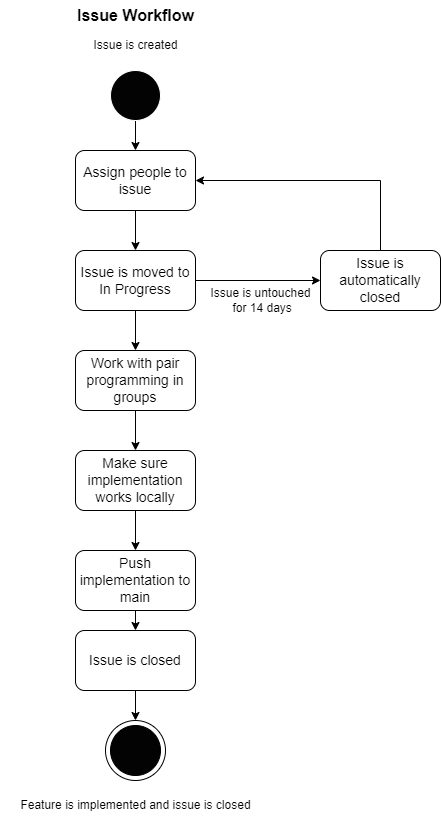

The diagram above was exported from draw.io. Its source (the exported page's mxGraphModel, read from the mxfile embedded in the PNG):
<mxGraphModel dx="1434" dy="780" grid="1" gridSize="10" guides="1" tooltips="1" connect="1" arrows="1" fold="1" page="1" pageScale="1" pageWidth="850" pageHeight="1100" math="0" shadow="0">
  <root>
    <mxCell id="0" />
    <mxCell id="1" parent="0" />
    <mxCell id="uHBoVGGR1vLqXRAqkohC-1" value="" style="ellipse;whiteSpace=wrap;html=1;aspect=fixed;strokeColor=#000000;fillColor=#FFFFFF;" vertex="1" parent="1">
      <mxGeometry x="210" y="730" width="60" height="60" as="geometry" />
    </mxCell>
    <mxCell id="5Bt3xrxk2xVdcH7t8Kcr-26" style="edgeStyle=orthogonalEdgeStyle;rounded=0;orthogonalLoop=1;jettySize=auto;html=1;exitX=0.5;exitY=1;exitDx=0;exitDy=0;entryX=0.5;entryY=0;entryDx=0;entryDy=0;" parent="1" source="5Bt3xrxk2xVdcH7t8Kcr-1" target="5Bt3xrxk2xVdcH7t8Kcr-4" edge="1">
      <mxGeometry relative="1" as="geometry" />
    </mxCell>
    <mxCell id="5Bt3xrxk2xVdcH7t8Kcr-1" value="" style="ellipse;whiteSpace=wrap;html=1;aspect=fixed;strokeColor=#FFFFFF;fillColor=#030303;" parent="1" vertex="1">
      <mxGeometry x="215" y="80" width="50" height="50" as="geometry" />
    </mxCell>
    <mxCell id="5Bt3xrxk2xVdcH7t8Kcr-2" value="&lt;b&gt;&lt;font style=&quot;font-size: 16px;&quot;&gt;Issue Workflow&lt;/font&gt;&lt;/b&gt;" style="text;html=1;align=center;verticalAlign=middle;resizable=0;points=[];autosize=1;strokeColor=none;fillColor=none;" parent="1" vertex="1">
      <mxGeometry x="170" y="10" width="140" height="30" as="geometry" />
    </mxCell>
    <mxCell id="5Bt3xrxk2xVdcH7t8Kcr-3" value="Issue is created" style="text;html=1;align=center;verticalAlign=middle;resizable=0;points=[];autosize=1;strokeColor=none;fillColor=none;" parent="1" vertex="1">
      <mxGeometry x="185" y="40" width="110" height="30" as="geometry" />
    </mxCell>
    <mxCell id="5Bt3xrxk2xVdcH7t8Kcr-15" style="edgeStyle=orthogonalEdgeStyle;rounded=0;orthogonalLoop=1;jettySize=auto;html=1;exitX=0.5;exitY=1;exitDx=0;exitDy=0;entryX=0.5;entryY=0;entryDx=0;entryDy=0;" parent="1" source="5Bt3xrxk2xVdcH7t8Kcr-4" target="5Bt3xrxk2xVdcH7t8Kcr-6" edge="1">
      <mxGeometry relative="1" as="geometry" />
    </mxCell>
    <mxCell id="5Bt3xrxk2xVdcH7t8Kcr-4" value="&lt;font style=&quot;font-size: 14px;&quot;&gt;Assign people to issue&lt;/font&gt;" style="rounded=1;whiteSpace=wrap;html=1;" parent="1" vertex="1">
      <mxGeometry x="180" y="160" width="120" height="60" as="geometry" />
    </mxCell>
    <mxCell id="5Bt3xrxk2xVdcH7t8Kcr-17" style="edgeStyle=orthogonalEdgeStyle;rounded=0;orthogonalLoop=1;jettySize=auto;html=1;exitX=0.5;exitY=1;exitDx=0;exitDy=0;entryX=0.5;entryY=0;entryDx=0;entryDy=0;" parent="1" source="5Bt3xrxk2xVdcH7t8Kcr-5" target="5Bt3xrxk2xVdcH7t8Kcr-7" edge="1">
      <mxGeometry relative="1" as="geometry" />
    </mxCell>
    <mxCell id="5Bt3xrxk2xVdcH7t8Kcr-5" value="&lt;font style=&quot;font-size: 14px;&quot;&gt;Work with pair programming in groups&lt;/font&gt;" style="rounded=1;whiteSpace=wrap;html=1;" parent="1" vertex="1">
      <mxGeometry x="180" y="360" width="120" height="60" as="geometry" />
    </mxCell>
    <mxCell id="5Bt3xrxk2xVdcH7t8Kcr-16" style="edgeStyle=orthogonalEdgeStyle;rounded=0;orthogonalLoop=1;jettySize=auto;html=1;exitX=0.5;exitY=1;exitDx=0;exitDy=0;entryX=0.5;entryY=0;entryDx=0;entryDy=0;" parent="1" source="5Bt3xrxk2xVdcH7t8Kcr-6" target="5Bt3xrxk2xVdcH7t8Kcr-5" edge="1">
      <mxGeometry relative="1" as="geometry" />
    </mxCell>
    <mxCell id="5Bt3xrxk2xVdcH7t8Kcr-29" style="edgeStyle=orthogonalEdgeStyle;rounded=0;orthogonalLoop=1;jettySize=auto;html=1;exitX=1;exitY=0.5;exitDx=0;exitDy=0;" parent="1" source="5Bt3xrxk2xVdcH7t8Kcr-6" target="5Bt3xrxk2xVdcH7t8Kcr-28" edge="1">
      <mxGeometry relative="1" as="geometry" />
    </mxCell>
    <mxCell id="5Bt3xrxk2xVdcH7t8Kcr-6" value="&lt;font style=&quot;font-size: 14px;&quot;&gt;Issue is moved to In Progress&lt;/font&gt;" style="rounded=1;whiteSpace=wrap;html=1;" parent="1" vertex="1">
      <mxGeometry x="180" y="260" width="120" height="60" as="geometry" />
    </mxCell>
    <mxCell id="5Bt3xrxk2xVdcH7t8Kcr-18" style="edgeStyle=orthogonalEdgeStyle;rounded=0;orthogonalLoop=1;jettySize=auto;html=1;exitX=0.5;exitY=1;exitDx=0;exitDy=0;entryX=0.5;entryY=0;entryDx=0;entryDy=0;" parent="1" source="5Bt3xrxk2xVdcH7t8Kcr-7" target="5Bt3xrxk2xVdcH7t8Kcr-8" edge="1">
      <mxGeometry relative="1" as="geometry" />
    </mxCell>
    <mxCell id="5Bt3xrxk2xVdcH7t8Kcr-7" value="&lt;font style=&quot;font-size: 14px;&quot;&gt;Make sure implementation works locally&lt;/font&gt;" style="rounded=1;whiteSpace=wrap;html=1;" parent="1" vertex="1">
      <mxGeometry x="180" y="460" width="120" height="60" as="geometry" />
    </mxCell>
    <mxCell id="5Bt3xrxk2xVdcH7t8Kcr-20" style="edgeStyle=orthogonalEdgeStyle;rounded=0;orthogonalLoop=1;jettySize=auto;html=1;exitX=0.5;exitY=1;exitDx=0;exitDy=0;entryX=0.5;entryY=0;entryDx=0;entryDy=0;" parent="1" source="5Bt3xrxk2xVdcH7t8Kcr-8" target="5Bt3xrxk2xVdcH7t8Kcr-11" edge="1">
      <mxGeometry relative="1" as="geometry" />
    </mxCell>
    <mxCell id="5Bt3xrxk2xVdcH7t8Kcr-8" value="&lt;font style=&quot;font-size: 14px;&quot;&gt;Push implementation to main&lt;/font&gt;" style="rounded=1;whiteSpace=wrap;html=1;" parent="1" vertex="1">
      <mxGeometry x="180" y="560" width="120" height="60" as="geometry" />
    </mxCell>
    <mxCell id="5Bt3xrxk2xVdcH7t8Kcr-9" value="" style="ellipse;whiteSpace=wrap;html=1;aspect=fixed;strokeColor=#000000;fillColor=#030303;" parent="1" vertex="1">
      <mxGeometry x="215" y="735" width="50" height="50" as="geometry" />
    </mxCell>
    <mxCell id="uHBoVGGR1vLqXRAqkohC-2" style="edgeStyle=orthogonalEdgeStyle;rounded=0;orthogonalLoop=1;jettySize=auto;html=1;exitX=0.5;exitY=1;exitDx=0;exitDy=0;entryX=0.5;entryY=0;entryDx=0;entryDy=0;" edge="1" parent="1" source="5Bt3xrxk2xVdcH7t8Kcr-11" target="uHBoVGGR1vLqXRAqkohC-1">
      <mxGeometry relative="1" as="geometry" />
    </mxCell>
    <mxCell id="5Bt3xrxk2xVdcH7t8Kcr-11" value="&lt;font style=&quot;font-size: 14px;&quot;&gt;Issue is closed&lt;/font&gt;" style="rounded=1;whiteSpace=wrap;html=1;" parent="1" vertex="1">
      <mxGeometry x="180" y="640" width="120" height="60" as="geometry" />
    </mxCell>
    <mxCell id="5Bt3xrxk2xVdcH7t8Kcr-25" value="Feature is implemented and issue is closed" style="text;html=1;align=center;verticalAlign=middle;resizable=0;points=[];autosize=1;strokeColor=none;fillColor=none;" parent="1" vertex="1">
      <mxGeometry x="105" y="800" width="270" height="30" as="geometry" />
    </mxCell>
    <mxCell id="5Bt3xrxk2xVdcH7t8Kcr-31" style="edgeStyle=orthogonalEdgeStyle;rounded=0;orthogonalLoop=1;jettySize=auto;html=1;exitX=0.5;exitY=0;exitDx=0;exitDy=0;entryX=1;entryY=0.5;entryDx=0;entryDy=0;" parent="1" source="5Bt3xrxk2xVdcH7t8Kcr-28" target="5Bt3xrxk2xVdcH7t8Kcr-4" edge="1">
      <mxGeometry relative="1" as="geometry" />
    </mxCell>
    <mxCell id="5Bt3xrxk2xVdcH7t8Kcr-28" value="&lt;font style=&quot;font-size: 14px;&quot;&gt;Issue is automatically closed&lt;/font&gt;" style="rounded=1;whiteSpace=wrap;html=1;" parent="1" vertex="1">
      <mxGeometry x="425" y="260" width="120" height="60" as="geometry" />
    </mxCell>
    <mxCell id="5Bt3xrxk2xVdcH7t8Kcr-30" value="&lt;div&gt;Issue is untouched&lt;/div&gt;&lt;div&gt;&amp;nbsp;for 14 days&lt;/div&gt;" style="text;html=1;align=center;verticalAlign=middle;resizable=0;points=[];autosize=1;strokeColor=none;fillColor=none;" parent="1" vertex="1">
      <mxGeometry x="300" y="290" width="130" height="40" as="geometry" />
    </mxCell>
  </root>
</mxGraphModel>